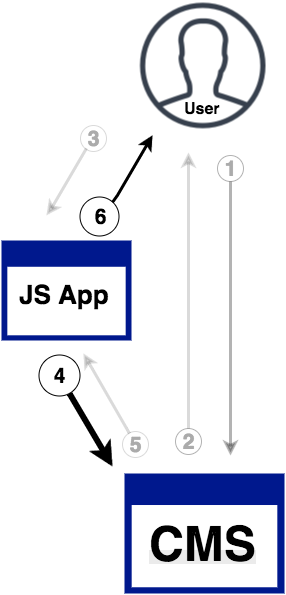

The diagram above was exported from draw.io. Its source (the exported page's mxGraphModel, read from the mxfile embedded in the PNG):
<mxGraphModel dx="1148" dy="668" grid="1" gridSize="10" guides="1" tooltips="1" connect="1" arrows="1" fold="1" page="1" pageScale="1" pageWidth="826" pageHeight="1169" background="#ffffff" math="0" shadow="0">
  <root>
    <mxCell id="0" />
    <mxCell id="1" parent="0" />
    <mxCell id="9" value="" style="group" parent="1" vertex="1" connectable="0">
      <mxGeometry x="185" y="530" width="160" height="120" as="geometry" />
    </mxCell>
    <mxCell id="2" value="" style="shadow=0;dashed=0;html=1;strokeColor=none;shape=mxgraph.mscae.enterprise.application_blank;fillColor=#00188D;" parent="9" vertex="1">
      <mxGeometry width="160" height="120" as="geometry" />
    </mxCell>
    <mxCell id="6" value="&lt;meta http-equiv=&quot;Content-Type&quot; content=&quot;text/html;charset=UTF-8&quot;&gt;&lt;b style=&quot;color: rgb(0, 0, 0); font-family: Helvetica; font-size: 12px; font-style: normal; font-variant: normal; letter-spacing: normal; line-height: 14.4px; orphans: auto; text-align: left; text-indent: 0px; text-transform: none; white-space: nowrap; widows: 1; word-spacing: 0px; -webkit-text-stroke-width: 0px; background-color: rgb(235, 235, 235);&quot;&gt;&lt;font style=&quot;font-size: 48px;&quot;&gt;CMS&lt;/font&gt;&lt;/b&gt;" style="text;html=1;" parent="9" vertex="1">
      <mxGeometry x="23" y="58" width="130" height="40" as="geometry" />
    </mxCell>
    <mxCell id="29" style="edgeStyle=none;rounded=0;html=1;startArrow=classic;startFill=1;endArrow=none;endFill=0;jettySize=auto;orthogonalLoop=1;strokeColor=#000000;strokeWidth=3;opacity=15;" parent="1" edge="1">
      <mxGeometry relative="1" as="geometry">
        <mxPoint x="190" y="490" as="targetPoint" />
        <mxPoint x="144" y="410" as="sourcePoint" />
      </mxGeometry>
    </mxCell>
    <mxCell id="31" style="edgeStyle=none;rounded=0;html=1;startArrow=classic;startFill=1;endArrow=none;endFill=0;jettySize=auto;orthogonalLoop=1;strokeColor=#000000;strokeWidth=3;rotation=180;flipV=1;opacity=15;" parent="1" edge="1">
      <mxGeometry x="87" y="171" as="geometry">
        <mxPoint x="147" y="271" as="targetPoint" />
        <mxPoint x="107" y="204" as="sourcePoint" />
        <Array as="points">
          <mxPoint x="112" y="211" />
        </Array>
      </mxGeometry>
    </mxCell>
    <mxCell id="32" value="" style="group" parent="1" vertex="1" connectable="0">
      <mxGeometry x="199" y="58" width="128" height="128" as="geometry" />
    </mxCell>
    <mxCell id="14" value="" style="group" parent="32" vertex="1" connectable="0">
      <mxGeometry width="128" height="128" as="geometry" />
    </mxCell>
    <mxCell id="10" value="" style="shape=image;html=1;verticalAlign=top;verticalLabelPosition=bottom;labelBackgroundColor=#ffffff;imageAspect=0;aspect=fixed;image=https://cdn4.iconfinder.com/data/icons/linecon/512/photo-128.png;fillColor=#004C99;" parent="14" vertex="1">
      <mxGeometry width="128" height="128" as="geometry" />
    </mxCell>
    <mxCell id="11" value="&lt;b&gt;&lt;font style=&quot;font-size: 16px&quot;&gt;User&lt;/font&gt;&lt;/b&gt;" style="text;html=1;resizable=0;points=[];autosize=1;align=left;verticalAlign=top;spacingTop=-4;" parent="14" vertex="1">
      <mxGeometry x="44" y="96" width="50" height="20" as="geometry" />
    </mxCell>
    <mxCell id="33" value="" style="group" parent="1" vertex="1" connectable="0">
      <mxGeometry x="62" y="297" width="130" height="100" as="geometry" />
    </mxCell>
    <mxCell id="8" value="" style="group" parent="33" vertex="1" connectable="0">
      <mxGeometry width="130" height="100" as="geometry" />
    </mxCell>
    <mxCell id="3" value="" style="shadow=0;dashed=0;html=1;strokeColor=none;shape=mxgraph.mscae.enterprise.application_blank;fillColor=#00188D;" parent="8" vertex="1">
      <mxGeometry width="130" height="100" as="geometry" />
    </mxCell>
    <mxCell id="4" value="&lt;b&gt;&lt;font style=&quot;font-size: 26px&quot;&gt;JS App&lt;/font&gt;&lt;/b&gt;&lt;div&gt;&lt;b&gt;&lt;font style=&quot;font-size: 17px&quot;&gt;&lt;br&gt;&lt;/font&gt;&lt;/b&gt;&lt;/div&gt;" style="text;html=1;resizable=0;points=[];autosize=1;align=left;verticalAlign=top;spacingTop=-4;" parent="8" vertex="1">
      <mxGeometry x="15.570093457943926" y="37.125" width="110" height="40" as="geometry" />
    </mxCell>
    <mxCell id="36" style="edgeStyle=none;rounded=0;html=1;startArrow=none;startFill=0;endArrow=classic;endFill=1;jettySize=auto;orthogonalLoop=1;strokeColor=#000000;strokeWidth=6;" edge="1" parent="1">
      <mxGeometry x="113" y="423" as="geometry">
        <mxPoint x="173" y="523" as="targetPoint" />
        <mxPoint x="130" y="450" as="sourcePoint" />
      </mxGeometry>
    </mxCell>
    <mxCell id="44" value="&lt;font style=&quot;font-size: 21px&quot; color=&quot;#ababab&quot;&gt;&lt;b&gt;3&lt;/b&gt;&lt;/font&gt;" style="ellipse;whiteSpace=wrap;html=1;rounded=1;strokeColor=#000000;fillColor=none;strokeWidth=1;fontStyle=1;opacity=15;" vertex="1" parent="1">
      <mxGeometry x="141" y="182" width="26" height="26" as="geometry" />
    </mxCell>
    <mxCell id="45" style="edgeStyle=none;rounded=0;html=1;startArrow=classic;startFill=1;endArrow=none;endFill=0;jettySize=auto;orthogonalLoop=1;strokeColor=#000000;strokeWidth=3;rotation=180;flipV=1;" edge="1" parent="1">
      <mxGeometry x="153" y="158" as="geometry">
        <mxPoint x="173" y="191" as="targetPoint" />
        <mxPoint x="213" y="258" as="sourcePoint" />
        <Array as="points">
          <mxPoint x="178" y="198" />
        </Array>
      </mxGeometry>
    </mxCell>
    <mxCell id="46" value="&lt;font style=&quot;font-size: 21px&quot;&gt;&lt;b&gt;6&lt;/b&gt;&lt;/font&gt;" style="ellipse;whiteSpace=wrap;html=1;rounded=1;strokeColor=#000000;fillColor=none;strokeWidth=1;fontStyle=1;direction=south;" vertex="1" parent="1">
      <mxGeometry x="141" y="253" width="39" height="39" as="geometry" />
    </mxCell>
    <mxCell id="49" value="&lt;font style=&quot;font-size: 21px&quot;&gt;&lt;b&gt;4&lt;/b&gt;&lt;/font&gt;" style="ellipse;whiteSpace=wrap;html=1;rounded=1;strokeColor=#000000;fillColor=none;strokeWidth=1;fontStyle=1" vertex="1" parent="1">
      <mxGeometry x="99" y="411" width="41" height="41" as="geometry" />
    </mxCell>
    <mxCell id="50" value="&lt;font style=&quot;font-size: 21px&quot; color=&quot;#ababab&quot;&gt;&lt;b&gt;5&lt;/b&gt;&lt;/font&gt;" style="ellipse;whiteSpace=wrap;html=1;rounded=1;strokeColor=#000000;fillColor=none;strokeWidth=1;fontStyle=1;opacity=15;" vertex="1" parent="1">
      <mxGeometry x="183" y="488" width="26" height="26" as="geometry" />
    </mxCell>
    <mxCell id="51" value="" style="group;opacity=15;" vertex="1" connectable="0" parent="1">
      <mxGeometry x="236" y="485" width="26" height="26" as="geometry" />
    </mxCell>
    <mxCell id="21" style="edgeStyle=orthogonalEdgeStyle;rounded=0;html=1;jettySize=auto;orthogonalLoop=1;strokeWidth=3;strokeColor=#000000;startArrow=classic;startFill=1;rotation=4;endArrow=none;endFill=0;opacity=15;" parent="51" edge="1">
      <mxGeometry relative="1" as="geometry">
        <mxPoint x="13" as="targetPoint" />
        <mxPoint x="13" y="-276" as="sourcePoint" />
      </mxGeometry>
    </mxCell>
    <mxCell id="40" value="&lt;font style=&quot;font-size: 21px&quot; color=&quot;#ababab&quot;&gt;&lt;b&gt;2&lt;/b&gt;&lt;/font&gt;" style="ellipse;whiteSpace=wrap;html=1;rounded=1;strokeColor=#000000;fillColor=none;strokeWidth=1;fontStyle=1;opacity=30;" vertex="1" parent="51">
      <mxGeometry width="26" height="26" as="geometry" />
    </mxCell>
    <mxCell id="52" value="" style="group;opacity=15;" vertex="1" connectable="0" parent="1">
      <mxGeometry x="278" y="212" width="26" height="26" as="geometry" />
    </mxCell>
    <mxCell id="53" value="" style="group;opacity=15;" vertex="1" connectable="0" parent="52">
      <mxGeometry width="26" height="26" as="geometry" />
    </mxCell>
    <mxCell id="34" style="edgeStyle=orthogonalEdgeStyle;rounded=0;html=1;jettySize=auto;orthogonalLoop=1;strokeWidth=3;strokeColor=#000000;startArrow=none;startFill=0;rotation=4;opacity=30;" edge="1" parent="53">
      <mxGeometry x="13" y="-4" as="geometry">
        <mxPoint x="13" y="300" as="targetPoint" />
        <mxPoint x="13" y="26" as="sourcePoint" />
      </mxGeometry>
    </mxCell>
    <mxCell id="39" value="&lt;font style=&quot;font-size: 21px&quot; color=&quot;#ababab&quot;&gt;&lt;b&gt;1&lt;/b&gt;&lt;/font&gt;" style="ellipse;whiteSpace=wrap;html=1;rounded=1;strokeColor=#000000;fillColor=none;strokeWidth=1;fontStyle=1;opacity=30;" vertex="1" parent="53">
      <mxGeometry width="26" height="26" as="geometry" />
    </mxCell>
  </root>
</mxGraphModel>